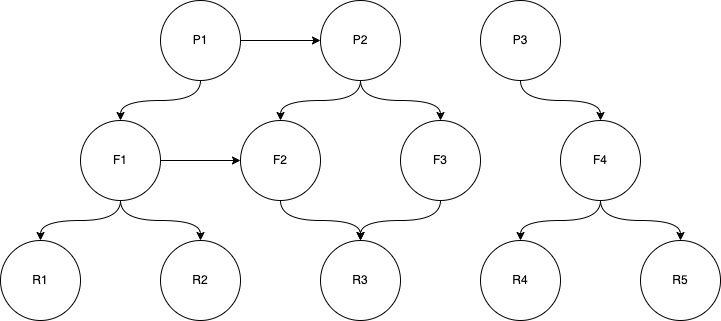

The diagram above was exported from draw.io. Its source (the exported page's mxGraphModel, read from the mxfile embedded in the PNG):
<mxGraphModel dx="869" dy="674" grid="1" gridSize="10" guides="1" tooltips="1" connect="1" arrows="1" fold="1" page="1" pageScale="1" pageWidth="827" pageHeight="1169" math="0" shadow="0">
  <root>
    <mxCell id="0" />
    <mxCell id="1" parent="0" />
    <mxCell id="9Aqn5WI3FmJwutXakzRW-1" value="R1" style="ellipse;whiteSpace=wrap;html=1;aspect=fixed;" parent="1" vertex="1">
      <mxGeometry y="280" width="80" height="80" as="geometry" />
    </mxCell>
    <mxCell id="9Aqn5WI3FmJwutXakzRW-2" value="R2" style="ellipse;whiteSpace=wrap;html=1;aspect=fixed;" parent="1" vertex="1">
      <mxGeometry x="160" y="280" width="80" height="80" as="geometry" />
    </mxCell>
    <mxCell id="9Aqn5WI3FmJwutXakzRW-3" value="R3" style="ellipse;whiteSpace=wrap;html=1;aspect=fixed;" parent="1" vertex="1">
      <mxGeometry x="320" y="280" width="80" height="80" as="geometry" />
    </mxCell>
    <mxCell id="9Aqn5WI3FmJwutXakzRW-4" value="R4" style="ellipse;whiteSpace=wrap;html=1;aspect=fixed;" parent="1" vertex="1">
      <mxGeometry x="480" y="280" width="80" height="80" as="geometry" />
    </mxCell>
    <mxCell id="9Aqn5WI3FmJwutXakzRW-5" value="R5" style="ellipse;whiteSpace=wrap;html=1;aspect=fixed;" parent="1" vertex="1">
      <mxGeometry x="640" y="280" width="80" height="80" as="geometry" />
    </mxCell>
    <mxCell id="9Aqn5WI3FmJwutXakzRW-15" style="edgeStyle=orthogonalEdgeStyle;curved=1;rounded=0;orthogonalLoop=1;jettySize=auto;html=1;exitX=0.5;exitY=1;exitDx=0;exitDy=0;entryX=0.5;entryY=0;entryDx=0;entryDy=0;" parent="1" source="9Aqn5WI3FmJwutXakzRW-6" target="9Aqn5WI3FmJwutXakzRW-1" edge="1">
      <mxGeometry relative="1" as="geometry" />
    </mxCell>
    <mxCell id="9Aqn5WI3FmJwutXakzRW-16" style="edgeStyle=orthogonalEdgeStyle;curved=1;rounded=0;orthogonalLoop=1;jettySize=auto;html=1;exitX=0.5;exitY=1;exitDx=0;exitDy=0;entryX=0.5;entryY=0;entryDx=0;entryDy=0;" parent="1" source="9Aqn5WI3FmJwutXakzRW-6" target="9Aqn5WI3FmJwutXakzRW-2" edge="1">
      <mxGeometry relative="1" as="geometry" />
    </mxCell>
    <mxCell id="9Aqn5WI3FmJwutXakzRW-17" style="edgeStyle=orthogonalEdgeStyle;curved=1;rounded=0;orthogonalLoop=1;jettySize=auto;html=1;exitX=1;exitY=0.5;exitDx=0;exitDy=0;entryX=0;entryY=0.5;entryDx=0;entryDy=0;" parent="1" source="9Aqn5WI3FmJwutXakzRW-6" target="9Aqn5WI3FmJwutXakzRW-7" edge="1">
      <mxGeometry relative="1" as="geometry" />
    </mxCell>
    <mxCell id="9Aqn5WI3FmJwutXakzRW-6" value="F1" style="ellipse;whiteSpace=wrap;html=1;aspect=fixed;" parent="1" vertex="1">
      <mxGeometry x="80" y="160" width="80" height="80" as="geometry" />
    </mxCell>
    <mxCell id="9Aqn5WI3FmJwutXakzRW-21" style="edgeStyle=orthogonalEdgeStyle;curved=1;rounded=0;orthogonalLoop=1;jettySize=auto;html=1;exitX=0.5;exitY=1;exitDx=0;exitDy=0;entryX=0.5;entryY=0;entryDx=0;entryDy=0;" parent="1" source="9Aqn5WI3FmJwutXakzRW-7" target="9Aqn5WI3FmJwutXakzRW-3" edge="1">
      <mxGeometry relative="1" as="geometry" />
    </mxCell>
    <mxCell id="9Aqn5WI3FmJwutXakzRW-7" value="F2" style="ellipse;whiteSpace=wrap;html=1;aspect=fixed;" parent="1" vertex="1">
      <mxGeometry x="240" y="160" width="80" height="80" as="geometry" />
    </mxCell>
    <mxCell id="9Aqn5WI3FmJwutXakzRW-22" style="edgeStyle=orthogonalEdgeStyle;curved=1;rounded=0;orthogonalLoop=1;jettySize=auto;html=1;exitX=0.5;exitY=1;exitDx=0;exitDy=0;entryX=0.5;entryY=0;entryDx=0;entryDy=0;" parent="1" source="9Aqn5WI3FmJwutXakzRW-8" target="9Aqn5WI3FmJwutXakzRW-3" edge="1">
      <mxGeometry relative="1" as="geometry" />
    </mxCell>
    <mxCell id="9Aqn5WI3FmJwutXakzRW-8" value="F3" style="ellipse;whiteSpace=wrap;html=1;aspect=fixed;" parent="1" vertex="1">
      <mxGeometry x="400" y="160" width="80" height="80" as="geometry" />
    </mxCell>
    <mxCell id="9Aqn5WI3FmJwutXakzRW-24" style="edgeStyle=orthogonalEdgeStyle;curved=1;rounded=0;orthogonalLoop=1;jettySize=auto;html=1;exitX=0.5;exitY=1;exitDx=0;exitDy=0;entryX=0.5;entryY=0;entryDx=0;entryDy=0;" parent="1" source="9Aqn5WI3FmJwutXakzRW-9" target="9Aqn5WI3FmJwutXakzRW-4" edge="1">
      <mxGeometry relative="1" as="geometry" />
    </mxCell>
    <mxCell id="9Aqn5WI3FmJwutXakzRW-25" style="edgeStyle=orthogonalEdgeStyle;curved=1;rounded=0;orthogonalLoop=1;jettySize=auto;html=1;exitX=0.5;exitY=1;exitDx=0;exitDy=0;entryX=0.5;entryY=0;entryDx=0;entryDy=0;" parent="1" source="9Aqn5WI3FmJwutXakzRW-9" target="9Aqn5WI3FmJwutXakzRW-5" edge="1">
      <mxGeometry relative="1" as="geometry" />
    </mxCell>
    <mxCell id="9Aqn5WI3FmJwutXakzRW-9" value="F4" style="ellipse;whiteSpace=wrap;html=1;aspect=fixed;" parent="1" vertex="1">
      <mxGeometry x="560" y="160" width="80" height="80" as="geometry" />
    </mxCell>
    <mxCell id="9Aqn5WI3FmJwutXakzRW-14" style="edgeStyle=orthogonalEdgeStyle;curved=1;rounded=0;orthogonalLoop=1;jettySize=auto;html=1;exitX=0.5;exitY=1;exitDx=0;exitDy=0;entryX=0.5;entryY=0;entryDx=0;entryDy=0;" parent="1" source="9Aqn5WI3FmJwutXakzRW-10" target="9Aqn5WI3FmJwutXakzRW-6" edge="1">
      <mxGeometry relative="1" as="geometry" />
    </mxCell>
    <mxCell id="9Aqn5WI3FmJwutXakzRW-18" style="edgeStyle=orthogonalEdgeStyle;curved=1;rounded=0;orthogonalLoop=1;jettySize=auto;html=1;exitX=1;exitY=0.5;exitDx=0;exitDy=0;entryX=0;entryY=0.5;entryDx=0;entryDy=0;" parent="1" source="9Aqn5WI3FmJwutXakzRW-10" target="9Aqn5WI3FmJwutXakzRW-11" edge="1">
      <mxGeometry relative="1" as="geometry" />
    </mxCell>
    <mxCell id="9Aqn5WI3FmJwutXakzRW-10" value="P1" style="ellipse;whiteSpace=wrap;html=1;aspect=fixed;" parent="1" vertex="1">
      <mxGeometry x="160" y="40" width="80" height="80" as="geometry" />
    </mxCell>
    <mxCell id="9Aqn5WI3FmJwutXakzRW-19" style="edgeStyle=orthogonalEdgeStyle;curved=1;rounded=0;orthogonalLoop=1;jettySize=auto;html=1;exitX=0.5;exitY=1;exitDx=0;exitDy=0;entryX=0.5;entryY=0;entryDx=0;entryDy=0;" parent="1" source="9Aqn5WI3FmJwutXakzRW-11" target="9Aqn5WI3FmJwutXakzRW-7" edge="1">
      <mxGeometry relative="1" as="geometry" />
    </mxCell>
    <mxCell id="9Aqn5WI3FmJwutXakzRW-20" style="edgeStyle=orthogonalEdgeStyle;curved=1;rounded=0;orthogonalLoop=1;jettySize=auto;html=1;exitX=0.5;exitY=1;exitDx=0;exitDy=0;entryX=0.5;entryY=0;entryDx=0;entryDy=0;" parent="1" source="9Aqn5WI3FmJwutXakzRW-11" target="9Aqn5WI3FmJwutXakzRW-8" edge="1">
      <mxGeometry relative="1" as="geometry" />
    </mxCell>
    <mxCell id="9Aqn5WI3FmJwutXakzRW-11" value="P2" style="ellipse;whiteSpace=wrap;html=1;aspect=fixed;" parent="1" vertex="1">
      <mxGeometry x="320" y="40" width="80" height="80" as="geometry" />
    </mxCell>
    <mxCell id="9Aqn5WI3FmJwutXakzRW-23" style="edgeStyle=orthogonalEdgeStyle;curved=1;rounded=0;orthogonalLoop=1;jettySize=auto;html=1;exitX=0.5;exitY=1;exitDx=0;exitDy=0;entryX=0.5;entryY=0;entryDx=0;entryDy=0;" parent="1" source="9Aqn5WI3FmJwutXakzRW-12" target="9Aqn5WI3FmJwutXakzRW-9" edge="1">
      <mxGeometry relative="1" as="geometry" />
    </mxCell>
    <mxCell id="9Aqn5WI3FmJwutXakzRW-12" value="P3" style="ellipse;whiteSpace=wrap;html=1;aspect=fixed;" parent="1" vertex="1">
      <mxGeometry x="480" y="40" width="80" height="80" as="geometry" />
    </mxCell>
  </root>
</mxGraphModel>